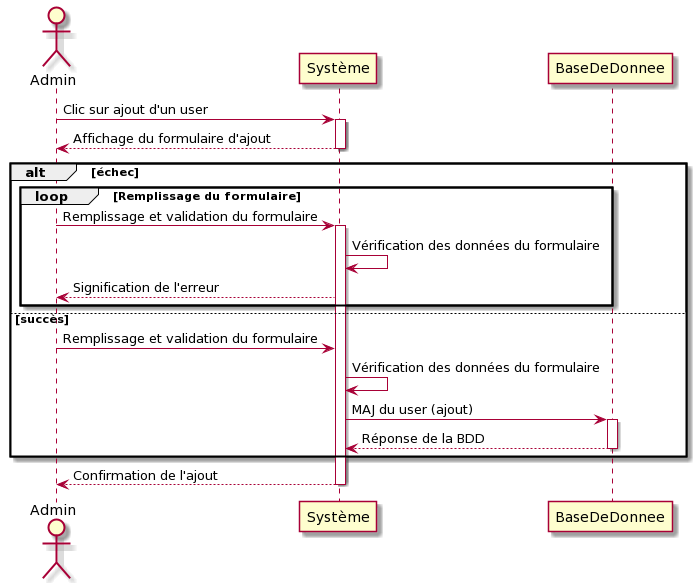

The diagram above was rendered by PlantUML. Its source (embedded in the PNG):
@startuml
Actor Admin
Admin-> Système: Clic sur ajout d'un user
activate Système
Admin<-- Système: Affichage du formulaire d'ajout
deactivate Système
alt échec
loop Remplissage du formulaire
    Admin-> Système: Remplissage et validation du formulaire
    activate Système
    Système -> Système: Vérification des données du formulaire
    Système --> Admin: Signification de l'erreur
end
else succès
    Admin-> Système: Remplissage et validation du formulaire
    Système -> Système: Vérification des données du formulaire
    Système -> BaseDeDonnee: MAJ du user (ajout)
    activate BaseDeDonnee 
    BaseDeDonnee --> Système: Réponse de la BDD
    deactivate BaseDeDonnee
end
Admin<-- Système: Confirmation de l'ajout
deactivate Système
@enduml